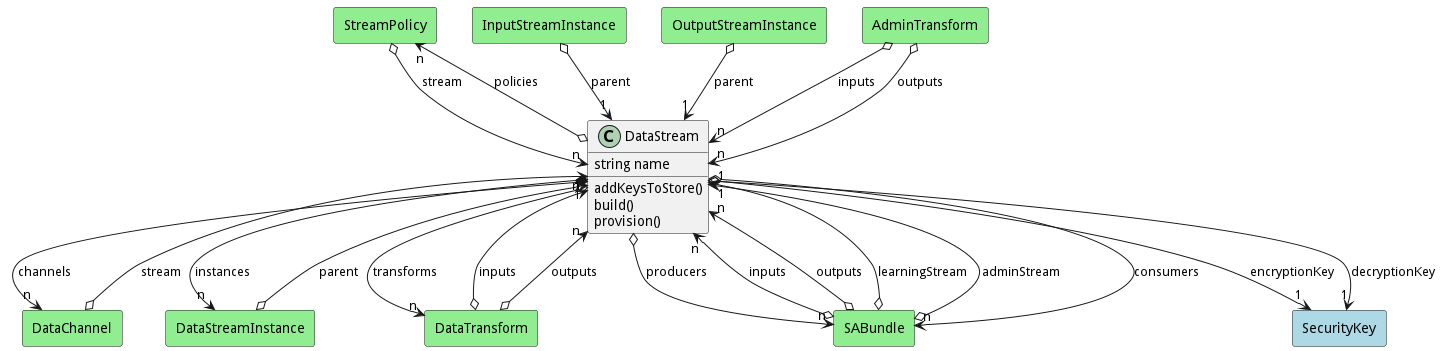

The diagram above was rendered by PlantUML. Its source (embedded in the PNG):
@startuml

class "DataStream" as Model {
 string name

 addKeysToStore()
 build()
 provision()
 
}

rectangle "StreamPolicy" as StreamPolicy #lightblue {
}

Model o--> "n" StreamPolicy : policies


rectangle "DataChannel" as DataChannel #lightblue {
}

Model *--> "n" DataChannel : channels


rectangle "DataStreamInstance" as DataStreamInstance #lightblue {
}

Model *--> "n" DataStreamInstance : instances


rectangle "DataTransform" as DataTransform #lightblue {
}

Model o--> "n" DataTransform : transforms


rectangle "SABundle" as SABundle #lightblue {
}

Model o--> "n" SABundle : consumers


rectangle "SABundle" as SABundle #lightblue {
}

Model o--> "n" SABundle : producers


rectangle "SecurityKey" as SecurityKey #lightblue {
}

Model o--> "1" SecurityKey : encryptionKey


rectangle "SecurityKey" as SecurityKey #lightblue {
}

Model o--> "1" SecurityKey : decryptionKey




    rectangle "DataChannel" as DataChannel #lightgreen {
    }
    
        DataChannel   o--> "1" Model : "stream"
    
    rectangle "DataStreamInstance" as DataStreamInstance #lightgreen {
    }
    
        DataStreamInstance   o--> "1" Model : "parent"
    
    rectangle "InputStreamInstance" as InputStreamInstance #lightgreen {
    }
    
        InputStreamInstance   o--> "1" Model : "parent"
    
    rectangle "OutputStreamInstance" as OutputStreamInstance #lightgreen {
    }
    
        OutputStreamInstance   o--> "1" Model : "parent"
    
    rectangle "StreamPolicy" as StreamPolicy #lightgreen {
    }
    
        StreamPolicy   o--> "n" Model : "stream"
    
    rectangle "AdminTransform" as AdminTransform #lightgreen {
    }
    
        AdminTransform   o--> "n" Model : "inputs"
    
    rectangle "AdminTransform" as AdminTransform #lightgreen {
    }
    
        AdminTransform   o--> "n" Model : "outputs"
    
    rectangle "DataTransform" as DataTransform #lightgreen {
    }
    
        DataTransform   o--> "n" Model : "inputs"
    
    rectangle "DataTransform" as DataTransform #lightgreen {
    }
    
        DataTransform   o--> "n" Model : "outputs"
    
    rectangle "SABundle" as SABundle #lightgreen {
    }
    
        SABundle   o--> "n" Model : "inputs"
    
    rectangle "SABundle" as SABundle #lightgreen {
    }
    
        SABundle   o--> "n" Model : "outputs"
    
    rectangle "SABundle" as SABundle #lightgreen {
    }
    
        SABundle   o--> "1" Model : "learningStream"
    
    rectangle "SABundle" as SABundle #lightgreen {
    }
    
        SABundle   o--> "1" Model : "adminStream"
    

@enduml